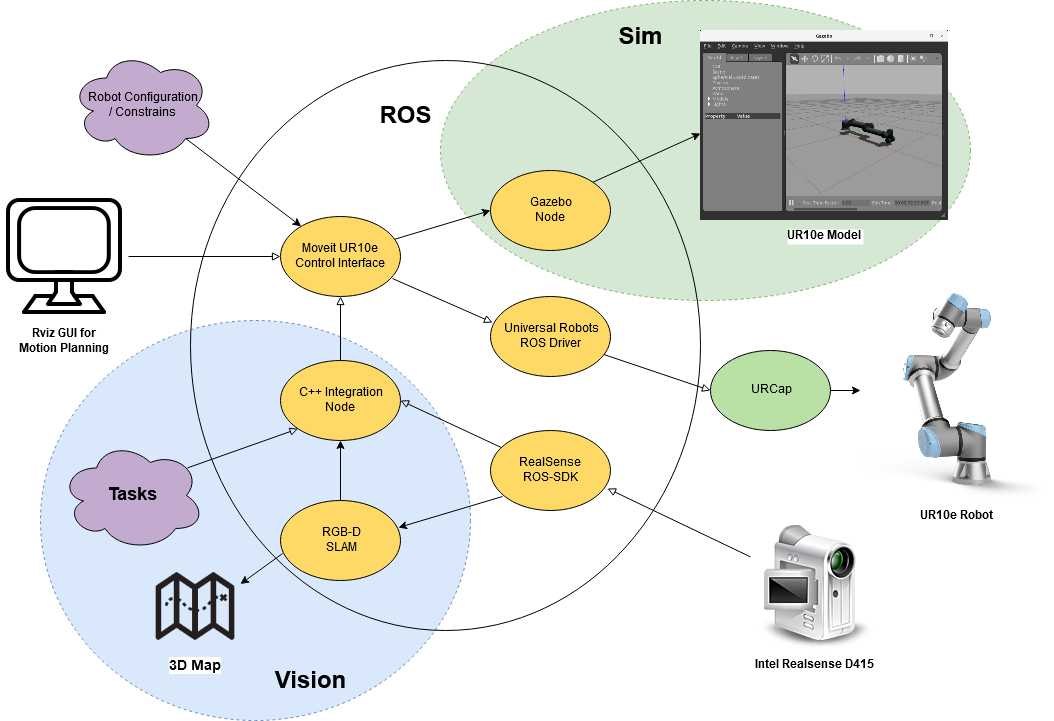

The diagram above was exported from draw.io. Its source (the exported page's mxGraphModel, read from the mxfile embedded in the PNG):
<mxGraphModel dx="1422" dy="1596" grid="1" gridSize="10" guides="1" tooltips="1" connect="1" arrows="1" fold="1" page="1" pageScale="1" pageWidth="1169" pageHeight="827" math="0" shadow="0">
  <root>
    <mxCell id="0" />
    <mxCell id="1" parent="0" />
    <mxCell id="2" value="" style="ellipse;whiteSpace=wrap;html=1;dashed=1;fillColor=#d5e8d4;strokeColor=#82b366;" vertex="1" parent="1">
      <mxGeometry x="570" y="-130" width="530" height="300" as="geometry" />
    </mxCell>
    <mxCell id="3" value="" style="ellipse;whiteSpace=wrap;html=1;dashed=1;fillColor=#dae8fc;strokeColor=#6c8ebf;" vertex="1" parent="1">
      <mxGeometry x="170" y="190" width="430" height="400" as="geometry" />
    </mxCell>
    <mxCell id="4" value="" style="ellipse;whiteSpace=wrap;html=1;fillColor=none;" vertex="1" parent="1">
      <mxGeometry x="320" y="-70" width="510" height="570" as="geometry" />
    </mxCell>
    <mxCell id="5" style="edgeStyle=none;rounded=0;orthogonalLoop=1;jettySize=auto;html=1;exitX=0.933;exitY=0.775;exitDx=0;exitDy=0;entryX=0.017;entryY=0.325;entryDx=0;entryDy=0;endArrow=block;endFill=0;entryPerimeter=0;exitPerimeter=0;" edge="1" source="7" target="16" parent="1">
      <mxGeometry relative="1" as="geometry" />
    </mxCell>
    <mxCell id="6" style="edgeStyle=none;rounded=0;orthogonalLoop=1;jettySize=auto;html=1;exitX=0.917;exitY=0.3;exitDx=0;exitDy=0;entryX=0;entryY=0.5;entryDx=0;entryDy=0;exitPerimeter=0;" edge="1" source="7" target="29" parent="1">
      <mxGeometry relative="1" as="geometry" />
    </mxCell>
    <mxCell id="7" value="&lt;div&gt;Moveit UR10e&lt;/div&gt;&lt;div&gt;Control Interface&lt;br&gt;&lt;/div&gt;" style="ellipse;whiteSpace=wrap;html=1;fillColor=#FFD966;" vertex="1" parent="1">
      <mxGeometry x="410" y="86" width="120" height="80" as="geometry" />
    </mxCell>
    <mxCell id="8" style="edgeStyle=none;rounded=0;orthogonalLoop=1;jettySize=auto;html=1;exitX=0.5;exitY=0;exitDx=0;exitDy=0;entryX=0.5;entryY=1;entryDx=0;entryDy=0;startArrow=none;startFill=0;endArrow=block;endFill=0;" edge="1" source="10" target="7" parent="1">
      <mxGeometry relative="1" as="geometry" />
    </mxCell>
    <mxCell id="9" style="edgeStyle=none;rounded=0;orthogonalLoop=1;jettySize=auto;html=1;exitX=0;exitY=1;exitDx=0;exitDy=0;entryX=0.88;entryY=0.25;entryDx=0;entryDy=0;entryPerimeter=0;startArrow=block;startFill=0;endArrow=none;endFill=0;" edge="1" source="10" target="22" parent="1">
      <mxGeometry relative="1" as="geometry" />
    </mxCell>
    <mxCell id="10" value="&lt;div&gt;C++ Integration&lt;/div&gt;&lt;div&gt;Node&lt;br&gt;&lt;/div&gt;" style="ellipse;whiteSpace=wrap;html=1;fillColor=#FFD966;" vertex="1" parent="1">
      <mxGeometry x="410" y="230" width="120" height="80" as="geometry" />
    </mxCell>
    <mxCell id="11" style="edgeStyle=none;rounded=0;orthogonalLoop=1;jettySize=auto;html=1;exitX=0.975;exitY=0.725;exitDx=0;exitDy=0;endArrow=none;endFill=0;startArrow=block;startFill=0;exitPerimeter=0;" edge="1" source="14" target="17" parent="1">
      <mxGeometry relative="1" as="geometry" />
    </mxCell>
    <mxCell id="12" style="edgeStyle=none;rounded=0;orthogonalLoop=1;jettySize=auto;html=1;entryX=1;entryY=0.5;entryDx=0;entryDy=0;endArrow=block;endFill=0;startArrow=none;startFill=0;" edge="1" source="14" target="10" parent="1">
      <mxGeometry relative="1" as="geometry" />
    </mxCell>
    <mxCell id="13" style="rounded=0;orthogonalLoop=1;jettySize=auto;html=1;exitX=0.1;exitY=0.825;exitDx=0;exitDy=0;entryX=0.983;entryY=0.338;entryDx=0;entryDy=0;entryPerimeter=0;exitPerimeter=0;" edge="1" source="14" target="27" parent="1">
      <mxGeometry relative="1" as="geometry" />
    </mxCell>
    <mxCell id="14" value="&lt;div&gt;RealSense &lt;br&gt;&lt;/div&gt;&lt;div&gt;ROS-SDK&lt;br&gt;&lt;/div&gt;" style="ellipse;whiteSpace=wrap;html=1;fillColor=#FFD966;" vertex="1" parent="1">
      <mxGeometry x="620" y="300" width="120" height="80" as="geometry" />
    </mxCell>
    <mxCell id="15" style="edgeStyle=none;rounded=0;orthogonalLoop=1;jettySize=auto;html=1;entryX=0;entryY=0.5;entryDx=0;entryDy=0;endArrow=block;endFill=0;" edge="1" source="16" target="33" parent="1">
      <mxGeometry relative="1" as="geometry" />
    </mxCell>
    <mxCell id="16" value="&lt;div&gt;Universal Robots&lt;/div&gt;&lt;div&gt;ROS Driver&lt;br&gt;&lt;/div&gt;" style="ellipse;whiteSpace=wrap;html=1;fillColor=#FFD966;" vertex="1" parent="1">
      <mxGeometry x="620" y="166" width="120" height="80" as="geometry" />
    </mxCell>
    <mxCell id="17" value="&lt;b&gt;Intel Realsense D415&lt;/b&gt;" style="shape=image;html=1;verticalAlign=top;verticalLabelPosition=bottom;labelBackgroundColor=#ffffff;imageAspect=0;aspect=fixed;image=https://cdn2.iconfinder.com/data/icons/crystalproject/128x128/devices/cam_unmount.png;flipH=1;" vertex="1" parent="1">
      <mxGeometry x="880" y="393" width="128" height="128" as="geometry" />
    </mxCell>
    <mxCell id="18" style="edgeStyle=none;rounded=0;orthogonalLoop=1;jettySize=auto;html=1;exitX=1;exitY=0.5;exitDx=0;exitDy=0;entryX=0;entryY=0.5;entryDx=0;entryDy=0;endArrow=block;endFill=0;startArrow=none;startFill=0;" edge="1" source="19" target="7" parent="1">
      <mxGeometry relative="1" as="geometry" />
    </mxCell>
    <mxCell id="19" value="&lt;div&gt;&lt;b&gt;Rviz GUI for&lt;/b&gt;&lt;/div&gt;&lt;b&gt;Motion Planning&lt;/b&gt;" style="shape=image;html=1;verticalAlign=top;verticalLabelPosition=bottom;labelBackgroundColor=#ffffff;imageAspect=0;aspect=fixed;image=https://cdn0.iconfinder.com/data/icons/electronics-line-style/64/CPU-128.png" vertex="1" parent="1">
      <mxGeometry x="130" y="62" width="128" height="128" as="geometry" />
    </mxCell>
    <mxCell id="20" value="UR10e Robot" style="shape=image;verticalLabelPosition=bottom;labelBackgroundColor=#ffffff;verticalAlign=top;aspect=fixed;imageAspect=0;image=https://cobotnation.com/wp-content/uploads/2018/12/UR5e-1.png;fontStyle=1" vertex="1" parent="1">
      <mxGeometry x="990" y="150" width="193" height="220" as="geometry" />
    </mxCell>
    <mxCell id="21" value="UR10e Model" style="shape=image;verticalLabelPosition=bottom;labelBackgroundColor=#ffffff;verticalAlign=top;aspect=fixed;imageAspect=0;image=https://user-images.githubusercontent.com/251973/43643243-f2973a6c-972a-11e8-9b12-be5bb2b5558b.png;fontStyle=1" vertex="1" parent="1">
      <mxGeometry x="830" y="-100" width="248" height="190" as="geometry" />
    </mxCell>
    <mxCell id="22" value="&lt;font style=&quot;font-size: 18px&quot;&gt;&lt;b&gt;Tasks&lt;/b&gt;&lt;/font&gt;" style="ellipse;shape=cloud;whiteSpace=wrap;html=1;fillColor=#C3ABD0;" vertex="1" parent="1">
      <mxGeometry x="190" y="310" width="144" height="110" as="geometry" />
    </mxCell>
    <mxCell id="23" value="&lt;b&gt;&lt;font style=&quot;font-size: 24px&quot;&gt;Vision&lt;/font&gt;&lt;/b&gt;" style="text;html=1;strokeColor=none;fillColor=none;align=center;verticalAlign=middle;whiteSpace=wrap;rounded=0;" vertex="1" parent="1">
      <mxGeometry x="410" y="530" width="60" height="40" as="geometry" />
    </mxCell>
    <mxCell id="24" value="&lt;b&gt;&lt;font style=&quot;font-size: 24px&quot;&gt;ROS&lt;/font&gt;&lt;/b&gt;" style="text;html=1;strokeColor=none;fillColor=none;align=center;verticalAlign=middle;whiteSpace=wrap;rounded=0;" vertex="1" parent="1">
      <mxGeometry x="510" y="-30" width="50" height="30" as="geometry" />
    </mxCell>
    <mxCell id="25" style="edgeStyle=none;rounded=0;orthogonalLoop=1;jettySize=auto;html=1;exitX=0.5;exitY=0;exitDx=0;exitDy=0;entryX=0.5;entryY=1;entryDx=0;entryDy=0;" edge="1" source="27" target="10" parent="1">
      <mxGeometry relative="1" as="geometry" />
    </mxCell>
    <mxCell id="26" style="edgeStyle=none;rounded=0;orthogonalLoop=1;jettySize=auto;html=1;exitX=0.017;exitY=0.663;exitDx=0;exitDy=0;entryX=1;entryY=0.25;entryDx=0;entryDy=0;exitPerimeter=0;" edge="1" source="27" target="35" parent="1">
      <mxGeometry relative="1" as="geometry" />
    </mxCell>
    <mxCell id="27" value="&lt;div&gt;RGB-D&lt;/div&gt;&lt;div&gt;SLAM&lt;/div&gt;" style="ellipse;whiteSpace=wrap;html=1;fillColor=#FFD966;" vertex="1" parent="1">
      <mxGeometry x="410" y="370" width="120" height="80" as="geometry" />
    </mxCell>
    <mxCell id="28" style="edgeStyle=none;rounded=0;orthogonalLoop=1;jettySize=auto;html=1;exitX=1;exitY=0;exitDx=0;exitDy=0;entryX=0;entryY=0.542;entryDx=0;entryDy=0;entryPerimeter=0;" edge="1" source="29" target="21" parent="1">
      <mxGeometry relative="1" as="geometry" />
    </mxCell>
    <mxCell id="29" value="&lt;div&gt;Gazebo&lt;/div&gt;&lt;div&gt;Node&lt;br&gt;&lt;/div&gt;" style="ellipse;whiteSpace=wrap;html=1;fillColor=#FFD966;" vertex="1" parent="1">
      <mxGeometry x="620" y="40" width="120" height="80" as="geometry" />
    </mxCell>
    <mxCell id="30" style="edgeStyle=none;rounded=0;orthogonalLoop=1;jettySize=auto;html=1;exitX=0.8;exitY=0.8;exitDx=0;exitDy=0;exitPerimeter=0;" edge="1" source="31" target="7" parent="1">
      <mxGeometry relative="1" as="geometry" />
    </mxCell>
    <mxCell id="31" value="&lt;div&gt;Robot Configuration&lt;/div&gt;&lt;div&gt;/ Constrains&lt;/div&gt;" style="ellipse;shape=cloud;whiteSpace=wrap;html=1;fillColor=#C3ABD0;" vertex="1" parent="1">
      <mxGeometry x="200" y="-80" width="144" height="110" as="geometry" />
    </mxCell>
    <mxCell id="32" style="edgeStyle=none;rounded=0;orthogonalLoop=1;jettySize=auto;html=1;exitX=1;exitY=0.5;exitDx=0;exitDy=0;entryX=0;entryY=0.5;entryDx=0;entryDy=0;" edge="1" source="33" target="20" parent="1">
      <mxGeometry relative="1" as="geometry" />
    </mxCell>
    <mxCell id="33" value="URCap" style="ellipse;whiteSpace=wrap;html=1;fillColor=#B9E0A5;" vertex="1" parent="1">
      <mxGeometry x="840" y="220" width="120" height="80" as="geometry" />
    </mxCell>
    <mxCell id="34" value="&lt;b&gt;&lt;font style=&quot;font-size: 24px&quot;&gt;Sim&lt;/font&gt;&lt;/b&gt;" style="text;html=1;strokeColor=none;fillColor=none;align=center;verticalAlign=middle;whiteSpace=wrap;rounded=0;dashed=1;" vertex="1" parent="1">
      <mxGeometry x="750" y="-104" width="40" height="20" as="geometry" />
    </mxCell>
    <mxCell id="35" value="&lt;font style=&quot;font-size: 14px&quot;&gt;&lt;b&gt;3D Map&lt;/b&gt;&lt;/font&gt;" style="shape=image;html=1;verticalAlign=top;verticalLabelPosition=bottom;labelBackgroundColor=#ffffff;imageAspect=0;aspect=fixed;image=https://cdn4.iconfinder.com/data/icons/ionicons/512/icon-map-128.png;dashed=1;fillColor=#B9E0A5;" vertex="1" parent="1">
      <mxGeometry x="280" y="431" width="90" height="90" as="geometry" />
    </mxCell>
  </root>
</mxGraphModel>